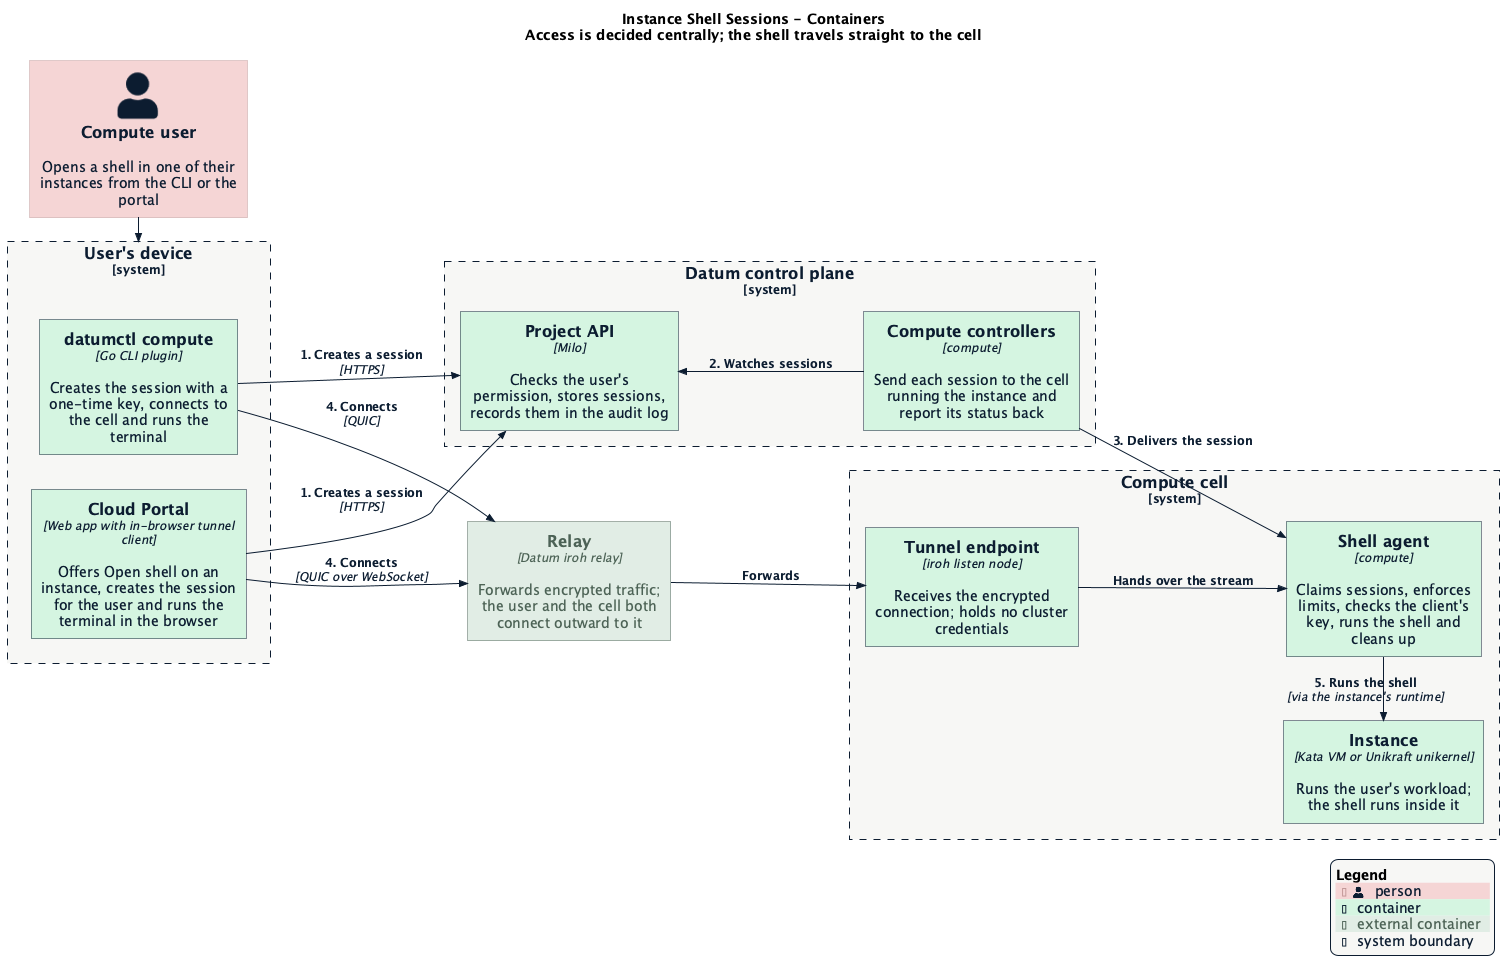

The diagram above was rendered by PlantUML. Its source (embedded in the PNG):
@startuml c4-container-diagram
!$NEW_C4_STYLE = 1
!include https://raw.githubusercontent.com/plantuml-stdlib/C4-PlantUML/master/C4_Container.puml
!include https://raw.githubusercontent.com/datum-cloud/enhancements/main/enhancements/datum-theme.puml

title Instance Shell Sessions - Containers\nAccess is decided centrally; the shell travels straight to the cell

LAYOUT_LEFT_RIGHT()

Person(user, "Compute user", "Opens a shell in one of their instances from the CLI or the portal")

System_Boundary(client, "User's device") {
    Container(cli, "datumctl compute", "Go CLI plugin", "Creates the session with a one-time key, connects to the cell and runs the terminal")
    Container(portal, "Cloud Portal", "Web app with in-browser tunnel client", "Offers Open shell on an instance, creates the session for the user and runs the terminal in the browser")
}

Container_Ext(relay, "Relay", "Datum iroh relay", "Forwards encrypted traffic; the user and the cell both connect outward to it")

System_Boundary(cell, "Compute cell") {
    Container(listen, "Tunnel endpoint", "iroh listen node", "Receives the encrypted connection; holds no cluster credentials")
    Container(agent, "Shell agent", "compute", "Claims sessions, enforces limits, checks the client's key, runs the shell and cleans up")
    Container(instance, "Instance", "Kata VM or Unikraft unikernel", "Runs the user's workload; the shell runs inside it")
}

System_Boundary(core, "Datum control plane") {
    Container(api, "Project API", "Milo", "Checks the user's permission, stores sessions, records them in the audit log")
    Container(fed, "Compute controllers", "compute", "Send each session to the cell running the instance and report its status back")
}

Rel_L(user, client, "")
Rel(cli, api, "1. Creates a session", "HTTPS")
Rel(portal, api, "1. Creates a session", "HTTPS")
Rel_Back(api, fed, "2. Watches sessions")
Rel(fed, agent, "3. Delivers the session")
Rel(cli, relay, "4. Connects", "QUIC")
Rel(portal, relay, "4. Connects", "QUIC over WebSocket")
Rel(relay, listen, "Forwards")
Rel(listen, agent, "Hands over the stream")
Rel_L(agent, instance, "5. Runs the shell", "via the instance's runtime")

SHOW_LEGEND()
@enduml